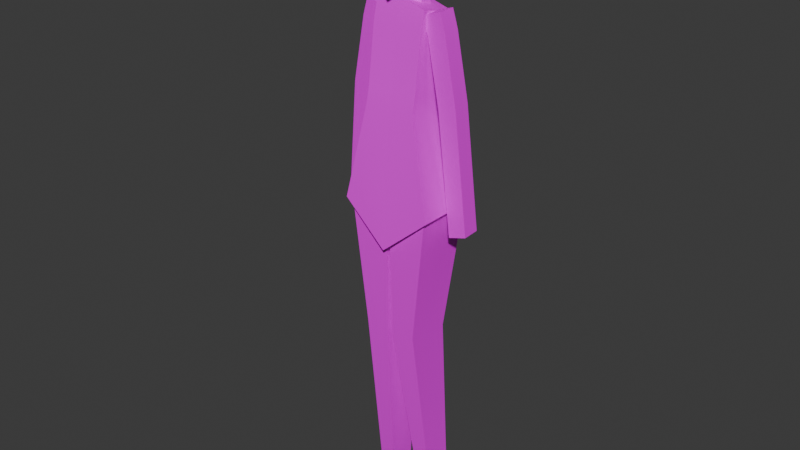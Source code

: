 # Source: woman_01.blend  (saved by Blender 5.1.30; exported with 4.5.12 LTS)
import bpy
from mathutils import Matrix  # noqa: F401  (used for matrix-valued properties, if any)

bpy.ops.wm.read_factory_settings(use_empty=True)
scene = bpy.context.scene
scene.name = 'Scene'

# ---- collections
col_collection = bpy.data.collections.new('Collection'); scene.collection.children.link(col_collection)

# ---- images (referenced by path relative to the original .blend; pixels are not part of the script)
import os
ASSET_DIR = os.environ.get("B2B_ASSET_DIR", "")  # directory of the original .blend (textures are referenced by path, not embedded)
HERE = os.path.dirname(os.path.abspath(__file__))  # packed textures are extracted next to this script under _unpacked/

def load_image(name, relpath, width, height, colorspace="sRGB"):
    """Load a texture the original file referenced (path relative to the .blend, or extracted next to this script)."""
    p = next((c for c in (os.path.join(HERE, relpath), os.path.join(ASSET_DIR, relpath)) if relpath and os.path.exists(c)), "")
    if p:
        img = bpy.data.images.load(p, check_existing=True)
        img.name = name
    else:  # same state as the original file: an image datablock whose file is absent (Cycles renders it pink)
        img = bpy.data.images.new(name, width, height)
        img.source = "FILE"
        img.filepath = "//" + (relpath or name)
    img.colorspace_settings.name = colorspace
    return img
img_woman01_col_base_color = load_image('woman01_col Base Color', '', 1024, 1024, 'sRGB')

# ---- materials (node trees are filled in below, after node groups)
mat_material_001 = bpy.data.materials.new('Material.001')

# ---- material node trees
mat_material_001.use_nodes = True; mat_material_001.node_tree.nodes.clear()
_N = mat_material_001.node_tree.nodes; _L = mat_material_001.node_tree.links
n0 = _N.new('ShaderNodeBsdfPrincipled'); n0.name = 'Principled BSDF'; n0.location = (-200, 100)
n1 = _N.new('ShaderNodeOutputMaterial'); n1.name = 'Material Output'; n1.location = (200, 100)
n2 = _N.new('ShaderNodeTexImage'); n2.name = 'Image Texture'; n2.location = (-490, 71)
n2.image = img_woman01_col_base_color
_L.new(n0.outputs[0], n1.inputs[0])
_L.new(n2.outputs[0], n0.inputs[0])
n1.is_active_output = True

# ---- world
world_world = bpy.data.worlds.new('World'); scene.world = world_world
world_world.use_nodes = True; world_world.node_tree.nodes.clear()
_N = world_world.node_tree.nodes; _L = world_world.node_tree.links
n0 = _N.new('ShaderNodeOutputWorld'); n0.name = 'World Output'; n0.location = (200, 100)
n1 = _N.new('ShaderNodeBackground'); n1.name = 'Background'; n1.location = (-200, 100)
n1.inputs[0].default_value = (0.05088, 0.05088, 0.05088, 1.0)
_L.new(n1.outputs[0], n0.inputs[0])
n0.is_active_output = True
world_world.color = (0.05088, 0.05088, 0.05088)
world_world.sun_shadow_jitter_overblur = 0.0

# ---- meshes
me_woman01_mesh = bpy.data.meshes.new('woman01_mesh')
me_woman01_mesh.from_pydata([(0.06826, 1.624, 0.008281), (0.08491, 1.567, 0.007434), (0.07076, 1.623, 0.06711), (0.08741, 1.567, 0.06627), (0.1247, 1.64, 0.005927), (0.1413, 1.584, 0.005081), (0.1272, 1.64, 0.06476), (0.1438, 1.584, 0.06391), (0.1234, 1.364, 0.0053), (0.1258, 1.364, 0.06413), (0.1823, 1.381, 0.06178), (0.1798, 1.381, 0.002947), (0.1615, 0.9767, -0.005033), (0.164, 0.9765, 0.0538), (0.2205, 0.9932, 0.05144), (0.218, 0.9933, -0.007386), (-0.06826, 1.624, 0.008281), (-0.08491, 1.567, 0.007434), (-0.07076, 1.623, 0.06711), (-0.08741, 1.567, 0.06627), (-0.1247, 1.64, 0.005927), (-0.1413, 1.584, 0.005081), (-0.1272, 1.64, 0.06476), (-0.1438, 1.584, 0.06391), (-0.1234, 1.364, 0.0053), (-0.1258, 1.364, 0.06413), (-0.1823, 1.381, 0.06178), (-0.1798, 1.381, 0.002947), (-0.1615, 0.9767, -0.005033), (-0.164, 0.9765, 0.0538), (-0.2205, 0.9932, 0.05144), (-0.218, 0.9933, -0.007386), (-0.089, 0.6337, 0.1256), (-0.1382, 1.078, 0.134), (-0.089, 0.6138, -0.02408), (-0.1382, 1.053, -0.05378), (-0.009933, 0.6337, 0.1256), (-0.003155, 1.078, 0.134), (-0.009933, 0.6138, -0.02408), (-0.003155, 1.053, -0.05378), (-0.1042, -0.005846, -0.04385), (-0.1042, 0.005846, 0.04385), (-0.05457, -0.005846, -0.04385), (-0.05457, 0.005846, 0.04385), (0.089, 0.6337, 0.1256), (0.1382, 1.078, 0.134), (0.089, 0.6138, -0.02408), (0.1382, 1.053, -0.05378), (0.009933, 0.6337, 0.1256), (0.003155, 1.078, 0.134), (0.009933, 0.6138, -0.02408), (0.003155, 1.053, -0.05378), (0.1042, -0.005846, -0.04385), (0.1042, 0.005846, 0.04385), (0.05457, -0.005846, -0.04385), (0.05457, 0.005846, 0.04385), (0.0, 1.651, -0.03105), (0.0, 1.713, -0.01666), (0.03255, 1.647, -0.01264), (0.03255, 1.71, 0.001754), (0.03255, 1.639, 0.02419), (0.03255, 1.702, 0.03858), (0.0, 1.636, 0.04261), (0.0, 1.698, 0.057), (-0.03256, 1.639, 0.02419), (-0.03256, 1.702, 0.03858), (-0.03256, 1.647, -0.01264), (-0.03256, 1.71, 0.001754), (0.0, 1.618, -0.03918), (0.03256, 1.614, -0.02076), (0.03255, 1.757, 0.0113), (0.0, 1.761, -0.007119), (0.03256, 1.606, 0.01607), (0.03255, 1.749, 0.04812), (0.0, 1.602, 0.03448), (0.0, 1.746, 0.06654), (-0.03256, 1.606, 0.01607), (-0.03256, 1.749, 0.04812), (-0.03256, 1.614, -0.02076), (-0.03256, 1.757, 0.0113), (-0.06723, 1.737, 0.1077), (-0.07339, 1.932, 0.0914), (-0.06723, 1.752, -0.03666), (-0.06723, 1.914, -0.0539), (0.06723, 1.737, 0.1077), (0.07339, 1.932, 0.0914), (0.06723, 1.752, -0.03666), (0.06723, 1.914, -0.0539), (-0.08196, 1.746, 0.04276), (-0.08196, 1.838, 0.1144), (-0.08196, 1.937, 0.02157), (-0.08196, 1.817, -0.06047), (0.0, 1.735, -0.04924), (0.0, 1.926, -0.07041), (0.08196, 1.817, -0.06047), (0.08196, 1.746, 0.04276), (0.08196, 1.937, 0.02157), (0.08196, 1.838, 0.1144), (0.0, 1.696, 0.1341), (0.0, 1.949, 0.1052), (-0.1129, 1.827, 0.03316), (0.0, 1.812, -0.09109), (0.1129, 1.827, 0.03316), (0.0, 1.843, 0.145), (0.0, 1.715, 0.04862), (0.0, 1.961, 0.0198), (-0.08296, 1.398, 0.1149), (-0.08296, 1.618, 0.04954), (-0.08296, 1.368, -0.008537), (-0.08296, 1.607, -0.01445), (0.08296, 1.398, 0.1149), (0.08296, 1.618, 0.04954), (0.08296, 1.368, -0.008537), (0.08296, 1.607, -0.01445), (-0.08296, 1.335, -0.006155), (-0.08296, 1.353, 0.1252), (0.08296, 1.335, -0.006155), (0.08296, 1.353, 0.1252), (-0.1289, 1.032, -0.04346), (-0.1289, 1.031, 0.1234), (0.1289, 1.032, -0.04346), (0.1289, 1.031, 0.1234), (0.0, 1.372, -0.0226), (0.0, 1.632, -0.05263), (0.0, 1.398, 0.1137), (0.0, 1.662, 0.07341), (0.0, 1.328, -0.02022), (0.0, 1.353, 0.1244), (0.0, 0.9179, -0.05915), (0.0, 0.9204, 0.1313), (-0.08296, 1.383, 0.0534), (-0.08296, 1.622, 0.01521), (0.08296, 1.383, 0.0534), (0.08296, 1.622, 0.01521), (-0.08296, 1.344, 0.06291), (0.08296, 1.344, 0.06291), (-0.129, 1.031, 0.03975), (0.129, 1.031, 0.03975), (0.0, 1.647, 0.01041), (-0.1485, 1.048, 0.03948), (-0.1485, 1.048, 0.1459), (0.0, 0.9196, -0.08265), (-0.1485, 1.049, -0.06437), (0.1485, 1.048, 0.03948), (0.1485, 1.049, -0.06437), (0.0, 0.9212, 0.1553), (0.1485, 1.048, 0.1459), (0.0, 1.372, -0.0226), (0.0, 1.662, 0.07341), (0.0, 1.328, -0.02022), (0.0, 0.9196, -0.08265), (0.0, 1.632, -0.05263), (0.0, 1.398, 0.1137), (0.0, 1.353, 0.1244), (0.0, 0.9212, 0.1553), (0.0, 1.647, 0.01041), (0.0, 0.9179, -0.05915), (0.0, 0.9204, 0.1313), (-0.08296, 1.591, 0.05526), (-0.08296, 1.579, -0.008537), (0.08296, 1.579, -0.008537), (0.08296, 1.591, 0.05526), (0.0, 1.584, 0.08982), (0.0, 1.556, -0.04169), (0.08296, 1.57, 0.02658), (-0.08296, 1.57, 0.02658), (0.0, 1.556, -0.04169), (0.0, 1.584, 0.08982), (-0.08296, 1.583, 0.09052), (-0.08296, 1.639, 0.07638), (-0.08296, 1.624, 0.01363), (-0.08296, 1.609, -0.04922), (0.08296, 1.624, 0.01363), (0.08296, 1.639, 0.07638), (0.08296, 1.609, -0.04922), (-0.08296, 1.553, -0.03445), (0.08296, 1.553, -0.03445), (0.08296, 1.583, 0.09052), (-0.08296, 1.568, 0.02813), (0.08296, 1.568, 0.02813)], [], [(0, 1, 3, 2), (2, 3, 7, 6), (6, 7, 5, 4), (4, 5, 1, 0), (2, 6, 4, 0), (7, 3, 9, 10), (11, 10, 14, 15), (5, 7, 10, 11), (3, 1, 8, 9), (1, 5, 11, 8), (14, 13, 12, 15), (9, 8, 12, 13), (8, 11, 15, 12), (10, 9, 13, 14), (16, 18, 19, 17), (18, 22, 23, 19), (22, 20, 21, 23), (20, 16, 17, 21), (18, 16, 20, 22), (23, 26, 25, 19), (27, 31, 30, 26), (21, 27, 26, 23), (19, 25, 24, 17), (17, 24, 27, 21), (30, 31, 28, 29), (25, 29, 28, 24), (24, 28, 31, 27), (26, 30, 29, 25), (32, 33, 35, 34), (34, 35, 39, 38), (38, 39, 37, 36), (36, 37, 33, 32), (36, 32, 41, 43), (39, 35, 33, 37), (40, 42, 43, 41), (34, 38, 42, 40), (32, 34, 40, 41), (38, 36, 43, 42), (44, 46, 47, 45), (46, 50, 51, 47), (50, 48, 49, 51), (48, 44, 45, 49), (48, 55, 53, 44), (51, 49, 45, 47), (52, 53, 55, 54), (46, 52, 54, 50), (44, 53, 52, 46), (50, 54, 55, 48), (56, 57, 59, 58), (58, 59, 61, 60), (60, 61, 63, 62), (62, 63, 65, 64), (67, 65, 77, 79), (64, 65, 67, 66), (66, 67, 57, 56), (60, 62, 74, 72), (70, 71, 79, 77, 75, 73), (68, 69, 72, 74, 76, 78), (58, 60, 72, 69), (65, 63, 75, 77), (59, 57, 71, 70), (63, 61, 73, 75), (61, 59, 70, 73), (66, 56, 68, 78), (64, 66, 78, 76), (62, 64, 76, 74), (57, 67, 79, 71), (56, 58, 69, 68), (80, 89, 100, 88), (89, 81, 90, 100), (100, 90, 83, 91), (88, 100, 91, 82), (82, 91, 101, 92), (91, 83, 93, 101), (101, 93, 87, 94), (92, 101, 94, 86), (86, 94, 102, 95), (94, 87, 96, 102), (102, 96, 85, 97), (95, 102, 97, 84), (84, 97, 103, 98), (97, 85, 99, 103), (103, 99, 81, 89), (98, 103, 89, 80), (82, 92, 104, 88), (92, 86, 95, 104), (104, 95, 84, 98), (88, 104, 98, 80), (87, 93, 105, 96), (93, 83, 90, 105), (105, 90, 81, 99), (96, 105, 99, 85), (165, 131, 109, 159), (163, 123, 174, 176), (164, 133, 111, 161), (167, 148, 169, 168), (132, 110, 117, 135), (155, 170, 169, 148), (135, 117, 146, 143), (152, 106, 115, 153), (122, 112, 116, 126), (130, 108, 114, 134), (134, 114, 142, 139), (153, 115, 140, 154), (126, 116, 144, 141), (149, 126, 141, 150), (117, 127, 145, 146), (147, 122, 126, 149), (110, 124, 127, 117), (172, 138, 125, 173), (177, 173, 125, 162), (166, 151, 123, 163), (174, 123, 138, 172), (115, 134, 139, 140), (106, 130, 134, 115), (116, 135, 143, 144), (151, 171, 170, 155), (112, 132, 135, 116), (160, 113, 133, 164), (158, 107, 131, 165), (136, 119, 140, 139), (156, 118, 142, 150), (137, 120, 144, 143), (129, 121, 146, 145), (120, 128, 141, 144), (157, 129, 145, 154), (118, 136, 139, 142), (121, 137, 143, 146), (157, 156, 128, 120, 137, 121, 129), (136, 118, 156, 157, 119), (119, 157, 154, 140), (128, 156, 150, 141), (123, 151, 155, 138), (175, 171, 151, 166), (108, 147, 149, 114), (114, 149, 150, 142), (127, 153, 154, 145), (124, 152, 153, 127), (138, 155, 148, 125), (162, 125, 148, 167), (124, 162, 167, 152), (108, 175, 166, 147), (106, 168, 178, 130), (112, 176, 179, 132), (147, 166, 163, 122), (110, 177, 162, 124), (152, 167, 168, 106), (132, 179, 177, 110), (122, 163, 176, 112), (130, 178, 175, 108), (107, 158, 168, 169), (109, 131, 170, 171), (111, 133, 172, 173), (131, 107, 169, 170), (133, 113, 174, 172), (159, 109, 171, 175), (113, 160, 176, 174), (161, 111, 173, 177), (158, 165, 178, 168), (160, 164, 179, 176), (164, 161, 177, 179), (165, 159, 175, 178)])
me_woman01_mesh.polygons.foreach_set('use_smooth', [True] * 162)
_k = set([(0, 1), (0, 2), (0, 4), (1, 8), (2, 3), (2, 6), (3, 9), (4, 5), (4, 6), (5, 11), (6, 7), (7, 10), (8, 12), (9, 13), (10, 14), (11, 15), (12, 13), (12, 15), (13, 14), (14, 15), (16, 17), (16, 18), (16, 20), (17, 24), (18, 19), (18, 22), (19, 25), (20, 21), (20, 22), (21, 27), (22, 23), (23, 26), (24, 28), (25, 29), (26, 30), (27, 31), (28, 29), (28, 31), (29, 30), (30, 31), (32, 33), (32, 41), (33, 35), (33, 37), (34, 35), (34, 40), (35, 39), (36, 37), (36, 43), (37, 39), (38, 39), (38, 42), (40, 41), (40, 42), (41, 43), (42, 43), (44, 45), (44, 53), (45, 47), (45, 49), (46, 47), (46, 52), (47, 51), (48, 49), (48, 55), (49, 51), (50, 51), (50, 54), (52, 53), (52, 54), (53, 55), (54, 55), (56, 57), (56, 68), (57, 71), (58, 59), (58, 69), (59, 70), (60, 61), (60, 72), (61, 73), (62, 63), (62, 74), (63, 75), (64, 65), (64, 76), (65, 77), (66, 67), (66, 78), (67, 79), (68, 69), (68, 78), (69, 72), (70, 71), (70, 73), (71, 79), (72, 74), (73, 75), (74, 76), (75, 77), (76, 78), (77, 79), (80, 88), (80, 89), (80, 98), (81, 89), (81, 90), (81, 99), (82, 88), (82, 91), (82, 92), (83, 90), (83, 91), (83, 93), (84, 95), (84, 97), (84, 98), (85, 96), (85, 97), (85, 99), (86, 92), (86, 94), (86, 95), (87, 93), (87, 94), (87, 96), (88, 100), (90, 100), (91, 100), (91, 101), (92, 101), (92, 104), (93, 101), (94, 101), (94, 102), (95, 102), (96, 102), (98, 103), (98, 104), (99, 103), (99, 105), (106, 115), (106, 168), (108, 114), (108, 175), (110, 117), (110, 177), (112, 116), (112, 176), (114, 142), (115, 140), (116, 144), (117, 146), (122, 126), (122, 163), (123, 163), (123, 174), (124, 127), (124, 162), (125, 162), (125, 173), (126, 141), (127, 145), (128, 141), (128, 156), (129, 145), (129, 157), (139, 140), (139, 142), (140, 154), (141, 144), (141, 150), (142, 150), (143, 144), (143, 146), (145, 146), (145, 154), (147, 149), (147, 166), (148, 167), (148, 169), (149, 150), (150, 156), (151, 166), (151, 171), (152, 153), (152, 167), (153, 154), (154, 157), (156, 157), (168, 169), (169, 170), (170, 171), (171, 175), (172, 173), (172, 174), (173, 177), (174, 176)])
me_woman01_mesh.attributes.new('sharp_edge', 'BOOLEAN', 'EDGE').data.foreach_set('value', [ (min(e.vertices), max(e.vertices)) in _k for e in me_woman01_mesh.edges])
_uv = me_woman01_mesh.uv_layers.new(name='woman01_colDiffuseUVLayer')
_uv.uv.foreach_set('vector', [0.375, 0.0, 0.625, 0.0, 0.625, 0.25, 0.375, 0.25, 0.375, 0.25, 0.625, 0.25, 0.625, 0.5, 0.375, 0.5, 0.375, 0.5, 0.625, 0.5, 0.625, 0.75, 0.375, 0.75, 0.375, 0.75, 0.625, 0.75, 0.625, 1.0, 0.375, 1.0, 0.125, 0.5, 0.375, 0.5, 0.375, 0.75, 0.125, 0.75, 0.625, 0.5, 0.625, 0.25, 0.625, 0.25, 0.625, 0.5, 0.625, 0.75, 0.625, 0.5, 0.625, 0.5, 0.625, 0.75, 0.625, 0.75, 0.625, 0.5, 0.625, 0.5, 0.625, 0.75, 0.625, 0.25, 0.625, 0.0, 0.625, 0.0, 0.625, 0.25, 0.625, 1.0, 0.625, 0.75, 0.625, 0.75, 0.625, 1.0, 0.625, 0.5, 0.875, 0.5, 0.875, 0.75, 0.625, 0.75, 0.625, 0.25, 0.625, 0.0, 0.625, 0.0, 0.625, 0.25, 0.625, 1.0, 0.625, 0.75, 0.625, 0.75, 0.625, 1.0, 0.625, 0.5, 0.625, 0.25, 0.625, 0.25, 0.625, 0.5, 0.375, 0.0, 0.375, 0.25, 0.625, 0.25, 0.625, 0.0, 0.375, 0.25, 0.375, 0.5, 0.625, 0.5, 0.625, 0.25, 0.375, 0.5, 0.375, 0.75, 0.625, 0.75, 0.625, 0.5, 0.375, 0.75, 0.375, 1.0, 0.625, 1.0, 0.625, 0.75, 0.125, 0.5, 0.125, 0.75, 0.375, 0.75, 0.375, 0.5, 0.625, 0.5, 0.625, 0.5, 0.625, 0.25, 0.625, 0.25, 0.625, 0.75, 0.625, 0.75, 0.625, 0.5, 0.625, 0.5, 0.625, 0.75, 0.625, 0.75, 0.625, 0.5, 0.625, 0.5, 0.625, 0.25, 0.625, 0.25, 0.625, 0.0, 0.625, 0.0, 0.625, 1.0, 0.625, 1.0, 0.625, 0.75, 0.625, 0.75, 0.625, 0.5, 0.625, 0.75, 0.875, 0.75, 0.875, 0.5, 0.625, 0.25, 0.625, 0.25, 0.625, 0.0, 0.625, 0.0, 0.625, 1.0, 0.625, 1.0, 0.625, 0.75, 0.625, 0.75, 0.625, 0.5, 0.625, 0.5, 0.625, 0.25, 0.625, 0.25, 0.375, 0.0, 0.625, 0.0, 0.625, 0.25, 0.375, 0.25, 0.375, 0.25, 0.625, 0.25, 0.625, 0.5, 0.375, 0.5, 0.375, 0.5, 0.625, 0.5, 0.625, 0.75, 0.375, 0.75, 0.375, 0.75, 0.625, 0.75, 0.625, 1.0, 0.375, 1.0, 0.375, 0.75, 0.375, 1.0, 0.375, 1.0, 0.375, 0.75, 0.625, 0.5, 0.875, 0.5, 0.875, 0.75, 0.625, 0.75, 0.125, 0.5, 0.375, 0.5, 0.375, 0.75, 0.125, 0.75, 0.375, 0.25, 0.375, 0.5, 0.375, 0.5, 0.375, 0.25, 0.375, 0.0, 0.375, 0.25, 0.375, 0.25, 0.375, 0.0, 0.375, 0.5, 0.375, 0.75, 0.375, 0.75, 0.375, 0.5, 0.375, 0.0, 0.375, 0.25, 0.625, 0.25, 0.625, 0.0, 0.375, 0.25, 0.375, 0.5, 0.625, 0.5, 0.625, 0.25, 0.375, 0.5, 0.375, 0.75, 0.625, 0.75, 0.625, 0.5, 0.375, 0.75, 0.375, 1.0, 0.625, 1.0, 0.625, 0.75, 0.375, 0.75, 0.375, 0.75, 0.375, 1.0, 0.375, 1.0, 0.625, 0.5, 0.625, 0.75, 0.875, 0.75, 0.875, 0.5, 0.125, 0.5, 0.125, 0.75, 0.375, 0.75, 0.375, 0.5, 0.375, 0.25, 0.375, 0.25, 0.375, 0.5, 0.375, 0.5, 0.375, 0.0, 0.375, 0.0, 0.375, 0.25, 0.375, 0.25, 0.375, 0.5, 0.375, 0.5, 0.375, 0.75, 0.375, 0.75, 1.0, 0.5, 1.0, 1.0, 0.8333, 1.0, 0.8333, 0.5, 0.8333, 0.5, 0.8333, 1.0, 0.6667, 1.0, 0.6667, 0.5, 0.6667, 0.5, 0.6667, 1.0, 0.5, 1.0, 0.5, 0.5, 0.5, 0.5, 0.5, 1.0, 0.3333, 1.0, 0.3333, 0.5, 0.1667, 1.0, 0.3333, 1.0, 0.3333, 1.0, 0.1667, 1.0, 0.3333, 0.5, 0.3333, 1.0, 0.1667, 1.0, 0.1667, 0.5, 0.1667, 0.5, 0.1667, 1.0, 0.0, 1.0, 0.0, 0.5, 0.6667, 0.5, 0.5, 0.5, 0.5, 0.5, 0.6667, 0.5, 0.4578, 0.37, 0.25, 0.49, 0.04215, 0.37, 0.04215, 0.13, 0.25, 0.01, 0.4578, 0.13, 0.75, 0.49, 0.9578, 0.37, 0.9578, 0.13, 0.75, 0.01, 0.5422, 0.13, 0.5422, 0.37, 0.8333, 0.5, 0.6667, 0.5, 0.6667, 0.5, 0.8333, 0.5, 0.3333, 1.0, 0.5, 1.0, 0.5, 1.0, 0.3333, 1.0, 0.8333, 1.0, 1.0, 1.0, 1.0, 1.0, 0.8333, 1.0, 0.5, 1.0, 0.6667, 1.0, 0.6667, 1.0, 0.5, 1.0, 0.6667, 1.0, 0.8333, 1.0, 0.8333, 1.0, 0.6667, 1.0, 0.1667, 0.5, 0.0, 0.5, 0.0, 0.5, 0.1667, 0.5, 0.3333, 0.5, 0.1667, 0.5, 0.1667, 0.5, 0.3333, 0.5, 0.5, 0.5, 0.3333, 0.5, 0.3333, 0.5, 0.5, 0.5, 0.0, 1.0, 0.1667, 1.0, 0.1667, 1.0, 0.0, 1.0, 1.0, 0.5, 0.8333, 0.5, 0.8333, 0.5, 1.0, 0.5, 0.375, 0.0, 0.5, 0.0, 0.5, 0.125, 0.375, 0.125, 0.5, 0.0, 0.625, 0.0, 0.625, 0.125, 0.5, 0.125, 0.5, 0.125, 0.625, 0.125, 0.625, 0.25, 0.5, 0.25, 0.375, 0.125, 0.5, 0.125, 0.5, 0.25, 0.375, 0.25, 0.375, 0.25, 0.5, 0.25, 0.5, 0.375, 0.375, 0.375, 0.5, 0.25, 0.625, 0.25, 0.625, 0.375, 0.5, 0.375, 0.5, 0.375, 0.625, 0.375, 0.625, 0.5, 0.5, 0.5, 0.375, 0.375, 0.5, 0.375, 0.5, 0.5, 0.375, 0.5, 0.375, 0.5, 0.5, 0.5, 0.5, 0.625, 0.375, 0.625, 0.5, 0.5, 0.625, 0.5, 0.625, 0.625, 0.5, 0.625, 0.5, 0.625, 0.625, 0.625, 0.625, 0.75, 0.5, 0.75, 0.375, 0.625, 0.5, 0.625, 0.5, 0.75, 0.375, 0.75, 0.375, 0.75, 0.5, 0.75, 0.5, 0.875, 0.375, 0.875, 0.5, 0.75, 0.625, 0.75, 0.625, 0.875, 0.5, 0.875, 0.5, 0.875, 0.625, 0.875, 0.625, 1.0, 0.5, 1.0, 0.375, 0.875, 0.5, 0.875, 0.5, 1.0, 0.375, 1.0, 0.125, 0.5, 0.25, 0.5, 0.25, 0.625, 0.125, 0.625, 0.25, 0.5, 0.375, 0.5, 0.375, 0.625, 0.25, 0.625, 0.25, 0.625, 0.375, 0.625, 0.375, 0.75, 0.25, 0.75, 0.125, 0.625, 0.25, 0.625, 0.25, 0.75, 0.125, 0.75, 0.625, 0.5, 0.75, 0.5, 0.75, 0.625, 0.625, 0.625, 0.75, 0.5, 0.875, 0.5, 0.875, 0.625, 0.75, 0.625, 0.75, 0.625, 0.875, 0.625, 0.875, 0.75, 0.75, 0.75, 0.625, 0.625, 0.75, 0.625, 0.75, 0.75, 0.625, 0.75, 0.5237, 0.1265, 0.6013, 0.1235, 0.6013, 0.2211, 0.5237, 0.2211, 0.5, 0.375, 0.625, 0.375, 0.625, 0.5, 0.5, 0.5, 0.5237, 0.6235, 0.6013, 0.6265, 0.6013, 0.7211, 0.5237, 0.7211, 0.5, 0.875, 0.625, 0.875, 0.625, 1.0, 0.5, 1.0, 0.375, 0.625, 0.375, 0.75, 0.375, 0.75, 0.375, 0.625, 0.75, 0.625, 0.875, 0.625, 0.875, 0.75, 0.75, 0.75, 0.375, 0.625, 0.375, 0.75, 0.375, 0.75, 0.375, 0.625, 0.375, 0.875, 0.375, 1.0, 0.375, 1.0, 0.375, 0.875, 0.375, 0.375, 0.375, 0.5, 0.375, 0.5, 0.375, 0.375, 0.375, 0.125, 0.375, 0.25, 0.375, 0.25, 0.375, 0.125, 0.375, 0.125, 0.375, 0.25, 0.375, 0.25, 0.375, 0.125, 0.375, 0.875, 0.375, 1.0, 0.375, 1.0, 0.375, 0.875, 0.375, 0.375, 0.375, 0.5, 0.375, 0.5, 0.375, 0.375, 0.375, 0.375, 0.375, 0.375, 0.375, 0.375, 0.375, 0.375, 0.375, 0.75, 0.375, 0.875, 0.375, 0.875, 0.375, 0.75, 0.375, 0.375, 0.375, 0.375, 0.375, 0.375, 0.375, 0.375, 0.375, 0.75, 0.375, 0.875, 0.375, 0.875, 0.375, 0.75, 0.625, 0.625, 0.75, 0.625, 0.75, 0.75, 0.625, 0.75, 0.5, 0.75, 0.625, 0.75, 0.625, 0.875, 0.5, 0.875, 0.5, 0.375, 0.625, 0.375, 0.625, 0.375, 0.5, 0.375, 0.625, 0.5, 0.75, 0.5, 0.75, 0.625, 0.625, 0.625, 0.375, 0.0, 0.375, 0.125, 0.375, 0.125, 0.375, 0.0, 0.375, 0.0, 0.375, 0.125, 0.375, 0.125, 0.375, 0.0, 0.375, 0.5, 0.375, 0.625, 0.375, 0.625, 0.375, 0.5, 0.75, 0.5, 0.875, 0.5, 0.875, 0.625, 0.75, 0.625, 0.375, 0.5, 0.375, 0.625, 0.375, 0.625, 0.375, 0.5, 0.5237, 0.5289, 0.6013, 0.5289, 0.6013, 0.6265, 0.5237, 0.6235, 0.5237, 0.0289, 0.6013, 0.0289, 0.6013, 0.1235, 0.5237, 0.1265, 0.1414, 0.6236, 0.1414, 0.7225, 0.125, 0.75, 0.125, 0.625, 0.2491, 0.5216, 0.1414, 0.5262, 0.125, 0.5, 0.25, 0.5, 0.3586, 0.6235, 0.3586, 0.5262, 0.375, 0.5, 0.375, 0.625, 0.2504, 0.7225, 0.3586, 0.7225, 0.375, 0.75, 0.25, 0.75, 0.3586, 0.5262, 0.2491, 0.5216, 0.25, 0.5, 0.375, 0.5, 0.2504, 0.7225, 0.2504, 0.7225, 0.25, 0.75, 0.25, 0.75, 0.1414, 0.5262, 0.1414, 0.6236, 0.125, 0.625, 0.125, 0.5, 0.3586, 0.7225, 0.3586, 0.6235, 0.375, 0.625, 0.375, 0.75, 0.2504, 0.7225, 0.2491, 0.5216, 0.2491, 0.5216, 0.3586, 0.5262, 0.3586, 0.6235, 0.3586, 0.7225, 0.2504, 0.7225, 0.1414, 0.6236, 0.1414, 0.5262, 0.2491, 0.5216, 0.2504, 0.7225, 0.1414, 0.7225, 0.1414, 0.7225, 0.2504, 0.7225, 0.25, 0.75, 0.125, 0.75, 0.2491, 0.5216, 0.2491, 0.5216, 0.25, 0.5, 0.25, 0.5, 0.75, 0.5, 0.75, 0.5, 0.75, 0.625, 0.75, 0.625, 0.5, 0.25, 0.625, 0.25, 0.625, 0.375, 0.5, 0.375, 0.375, 0.25, 0.375, 0.375, 0.375, 0.375, 0.375, 0.25, 0.375, 0.25, 0.375, 0.375, 0.375, 0.375, 0.375, 0.25, 0.375, 0.875, 0.375, 0.875, 0.375, 0.875, 0.375, 0.875, 0.375, 0.875, 0.375, 0.875, 0.375, 0.875, 0.375, 0.875, 0.75, 0.625, 0.75, 0.625, 0.75, 0.75, 0.75, 0.75, 0.5, 0.875, 0.625, 0.875, 0.625, 0.875, 0.5, 0.875, 0.375, 0.875, 0.5, 0.875, 0.5, 0.875, 0.375, 0.875, 0.375, 0.25, 0.5, 0.25, 0.5, 0.375, 0.375, 0.375, 0.375, 0.0, 0.5, 0.0, 0.5, 0.125, 0.375, 0.125, 0.375, 0.5, 0.5, 0.5, 0.5, 0.625, 0.375, 0.625, 0.375, 0.375, 0.5, 0.375, 0.5, 0.375, 0.375, 0.375, 0.375, 0.75, 0.5, 0.75, 0.5, 0.875, 0.375, 0.875, 0.375, 0.875, 0.5, 0.875, 0.5, 1.0, 0.375, 1.0, 0.375, 0.625, 0.5, 0.625, 0.5, 0.75, 0.375, 0.75, 0.375, 0.375, 0.5, 0.375, 0.5, 0.5, 0.375, 0.5, 0.375, 0.125, 0.5, 0.125, 0.5, 0.25, 0.375, 0.25, 0.6013, 0.0289, 0.5237, 0.0289, 0.5, 0.0, 0.625, 0.0, 0.6013, 0.2211, 0.6013, 0.1235, 0.625, 0.125, 0.625, 0.25, 0.6013, 0.7211, 0.6013, 0.6265, 0.625, 0.625, 0.625, 0.75, 0.6013, 0.1235, 0.6013, 0.0289, 0.625, 0.0, 0.625, 0.125, 0.6013, 0.6265, 0.6013, 0.5289, 0.625, 0.5, 0.625, 0.625, 0.5237, 0.2211, 0.6013, 0.2211, 0.625, 0.25, 0.5, 0.25, 0.6013, 0.5289, 0.5237, 0.5289, 0.5, 0.5, 0.625, 0.5, 0.5237, 0.7211, 0.6013, 0.7211, 0.625, 0.75, 0.5, 0.75, 0.5237, 0.0289, 0.5237, 0.1265, 0.5, 0.125, 0.5, 0.0, 0.5237, 0.5289, 0.5237, 0.6235, 0.5, 0.625, 0.5, 0.5, 0.5237, 0.6235, 0.5237, 0.7211, 0.5, 0.75, 0.5, 0.625, 0.5237, 0.1265, 0.5237, 0.2211, 0.5, 0.25, 0.5, 0.125])
me_woman01_mesh.materials.append(mat_material_001)
me_woman01_mesh.update()
me_woman01_mesh.normals_split_custom_set([tuple(v) for v in zip(*[iter([-0.9583, -0.283, 0.03996, -0.9711, -0.2351, 0.04063, -0.9711, -0.2351, 0.04063, -0.9583, -0.283, 0.03996, 0.04239, -0.002473, 0.9991, 0.04239, -0.002475, 0.9991, 0.04239, -0.002475, 0.9991, 0.04239, -0.002473, 0.9991, 0.9583, 0.283, -0.03997, 0.9711, 0.235, -0.04064, 0.9711, 0.235, -0.04064, 0.9583, 0.283, -0.03997, -0.0424, 0.002479, -0.9991, -0.0424, 0.002478, -0.9991, -0.0424, 0.002478, -0.9991, -0.0424, 0.002479, -0.9991, -0.2827, 0.9591, 0.01438, -0.2827, 0.9591, 0.01438, -0.2827, 0.9591, 0.01438, -0.2827, 0.9591, 0.01438, 0.04239, -0.002475, 0.9991, 0.04239, -0.002475, 0.9991, 0.04551, -0.01304, 0.9989, 0.04499, -0.01127, 0.9989, 0.9889, 0.1426, -0.04162, 0.9888, 0.1432, -0.04161, 0.9942, 0.09902, -0.04195, 0.9942, 0.09902, -0.04195, 0.9711, 0.235, -0.04064, 0.9711, 0.235, -0.04064, 0.9888, 0.1432, -0.04161, 0.9889, 0.1426, -0.04162, -0.9711, -0.2351, 0.04063, -0.9711, -0.2351, 0.04063, -0.9889, -0.1426, 0.04161, -0.9888, -0.1432, 0.04161, -0.0424, 0.002478, -0.9991, -0.0424, 0.002478, -0.9991, -0.04498, 0.01127, -0.9989, -0.0455, 0.01304, -0.9989, 0.2827, -0.9591, -0.01437, 0.2827, -0.9591, -0.01437, 0.2827, -0.9591, -0.01437, 0.2827, -0.9591, -0.01437, -0.9888, -0.1432, 0.04161, -0.9889, -0.1426, 0.04161, -0.9942, -0.09902, 0.04194, -0.9942, -0.09902, 0.04194, -0.0455, 0.01304, -0.9989, -0.04498, 0.01127, -0.9989, -0.0481, 0.02188, -0.9986, -0.0481, 0.02188, -0.9986, 0.04499, -0.01127, 0.9989, 0.04551, -0.01304, 0.9989, 0.04811, -0.02188, 0.9986, 0.04811, -0.02188, 0.9986, 0.9583, -0.283, 0.03996, 0.9583, -0.283, 0.03996, 0.9711, -0.2351, 0.04063, 0.9711, -0.2351, 0.04063, -0.04239, -0.002473, 0.9991, -0.04239, -0.002473, 0.9991, -0.04239, -0.002475, 0.9991, -0.04239, -0.002475, 0.9991, -0.9583, 0.283, -0.03997, -0.9583, 0.283, -0.03997, -0.9711, 0.235, -0.04064, -0.9711, 0.235, -0.04064, 0.0424, 0.002479, -0.9991, 0.0424, 0.002479, -0.9991, 0.0424, 0.002478, -0.9991, 0.0424, 0.002478, -0.9991, 0.2827, 0.9591, 0.01438, 0.2827, 0.9591, 0.01438, 0.2827, 0.9591, 0.01438, 0.2827, 0.9591, 0.01438, -0.04239, -0.002475, 0.9991, -0.04499, -0.01127, 0.9989, -0.04551, -0.01304, 0.9989, -0.04239, -0.002475, 0.9991, -0.9889, 0.1426, -0.04162, -0.9942, 0.09902, -0.04195, -0.9942, 0.09902, -0.04195, -0.9888, 0.1432, -0.04162, -0.9711, 0.235, -0.04064, -0.9889, 0.1426, -0.04162, -0.9888, 0.1432, -0.04162, -0.9711, 0.235, -0.04064, 0.9711, -0.2351, 0.04063, 0.9888, -0.1432, 0.04161, 0.9889, -0.1426, 0.04161, 0.9711, -0.2351, 0.04063, 0.0424, 0.002478, -0.9991, 0.0455, 0.01304, -0.9989, 0.04498, 0.01127, -0.9989, 0.0424, 0.002478, -0.9991, -0.2827, -0.9591, -0.01437, -0.2827, -0.9591, -0.01437, -0.2827, -0.9591, -0.01437, -0.2827, -0.9591, -0.01437, 0.9888, -0.1432, 0.04161, 0.9942, -0.09902, 0.04194, 0.9942, -0.09902, 0.04194, 0.9889, -0.1426, 0.04161, 0.0455, 0.01304, -0.9989, 0.0481, 0.02188, -0.9986, 0.0481, 0.02188, -0.9986, 0.04498, 0.01127, -0.9989, -0.04499, -0.01127, 0.9989, -0.04811, -0.02188, 0.9986, -0.04811, -0.02188, 0.9986, -0.04551, -0.01304, 0.9989, -0.9986, -0.05224, 0.006966, -0.9938, -0.1105, 0.01473, -0.9938, -0.1105, 0.01473, -0.9993, -0.03825, 0.0051, 0.0, -0.01916, -0.9998, 0.0, -0.06751, -0.9977, 0.0, -0.06751, -0.9977, 0.0, -0.01924, -0.9998, 0.9989, -0.04576, 0.006101, 0.9999, -0.0153, 0.002041, 0.9999, -0.0153, 0.002041, 0.9992, -0.03988, 0.005317, 0.0, -0.07257, 0.9974, 0.0, -0.01886, 0.9998, 0.0, -0.01886, 0.9998, 0.0, -0.07264, 0.9974, 0.0, -0.07257, 0.9974, 0.0, -0.07264, 0.9974, 0.0, -0.1291, 0.9916, 0.0, -0.1291, 0.9916, 0.0, 0.9912, -0.1322, 0.0, 0.9912, -0.1322, 0.0, 0.9912, -0.1322, 0.0, 0.9912, -0.1322, 0.0, -0.9912, 0.1322, 0.0, -0.9912, 0.1322, 0.0, -0.9912, 0.1322, 0.0, -0.9912, 0.1322, 0.0, -0.01916, -0.9998, 0.0, -0.01924, -0.9998, 0.0, 0.03188, -0.9995, 0.0, 0.03188, -0.9995, -0.9986, -0.05224, 0.006966, -0.9993, -0.03825, 0.0051, -0.9997, 0.0246, -0.00328, -0.9997, 0.0246, -0.00328, 0.9989, -0.04576, 0.006101, 0.9992, -0.03988, 0.005317, 0.9973, -0.07216, 0.009621, 0.9973, -0.07216, 0.009621, 0.9986, -0.05224, 0.006966, 0.9993, -0.03825, 0.0051, 0.9938, -0.1105, 0.01473, 0.9938, -0.1105, 0.01473, 0.0, -0.01916, -0.9998, 0.0, -0.01924, -0.9998, 0.0, -0.06751, -0.9977, 0.0, -0.06751, -0.9977, -0.9989, -0.04576, 0.006101, -0.9992, -0.03988, 0.005317, -0.9999, -0.0153, 0.002041, -0.9999, -0.0153, 0.002041, 0.0, -0.07257, 0.9974, 0.0, -0.07264, 0.9974, 0.0, -0.01886, 0.9998, 0.0, -0.01886, 0.9998, 0.0, -0.07257, 0.9974, 0.0, -0.1291, 0.9916, 0.0, -0.1291, 0.9916, 0.0, -0.07264, 0.9974, 0.0, 0.9912, -0.1322, 0.0, 0.9912, -0.1322, 0.0, 0.9912, -0.1322, 0.0, 0.9912, -0.1322, 0.0, -0.9912, 0.1322, 0.0, -0.9912, 0.1322, 0.0, -0.9912, 0.1322, 0.0, -0.9912, 0.1322, 0.0, -0.01916, -0.9998, 0.0, 0.03188, -0.9995, 0.0, 0.03188, -0.9995, 0.0, -0.01924, -0.9998, 0.9986, -0.05224, 0.006966, 0.9997, 0.0246, -0.00328, 0.9997, 0.0246, -0.00328, 0.9993, -0.03825, 0.0051, -0.9989, -0.04576, 0.006101, -0.9973, -0.07216, 0.009621, -0.9973, -0.07216, 0.009621, -0.9992, -0.03988, 0.005317, 0.4998, 0.2, -0.8427, 0.5, 0.1826, -0.8466, 0.5, 0.1825, -0.8466, 0.4998, 0.1999, -0.8427, 1.0, 1.468e-05, 2.999e-06, 1.0, -7.585e-09, 0.0, 1.0, -8.34e-09, 0.0, 1.0, 1.411e-05, 2.883e-06, 0.4998, -0.2, 0.8427, 0.5, -0.1826, 0.8466, 0.5, -0.1825, 0.8466, 0.4998, -0.1999, 0.8427, -0.4998, -0.1999, 0.8427, -0.5, -0.1825, 0.8466, -0.5, -0.1826, 0.8466, -0.4998, -0.2, 0.8427, -1.0, -1.365e-08, 0.0, -1.0, -1.433e-08, 0.0, -1.0, -6.413e-08, 0.0, -1.0, -6.413e-08, 0.0, -1.0, 1.844e-08, 0.0, -1.0, -1.433e-08, 0.0, -1.0, -1.365e-08, 0.0, -1.0, 1.772e-08, 0.0, -0.4998, 0.1999, -0.8427, -0.5, 0.1825, -0.8466, -0.5, 0.1826, -0.8466, -0.4998, 0.2, -0.8427, 0.4998, -0.2, 0.8427, 0.4998, -0.1999, 0.8427, 0.4997, -0.2059, 0.8413, 0.4997, -0.2059, 0.8413, 0.0, 0.9797, 0.2004, 0.0, 0.9797, 0.2004, 0.0, 0.9797, 0.2004, 0.0, 0.9797, 0.2004, 0.0, 0.9797, 0.2004, 0.0, 0.9797, 0.2004, 0.0, -0.9797, -0.2004, 0.0, -0.9797, -0.2004, 0.0, -0.9797, -0.2004, 0.0, -0.9797, -0.2004, 0.0, -0.9797, -0.2004, 0.0, -0.9797, -0.2004, 1.0, 1.468e-05, 2.999e-06, 1.0, 1.411e-05, 2.883e-06, 1.0, 2.875e-05, 5.882e-06, 1.0, 2.875e-05, 5.882e-06, -0.5, -0.1826, 0.8466, -0.5, -0.1825, 0.8466, -0.5, -0.1711, 0.849, -0.5, -0.1711, 0.849, 0.5, 0.1825, -0.8466, 0.5, 0.1826, -0.8466, 0.5, 0.1711, -0.8489, 0.5, 0.1711, -0.8489, 0.5, -0.1825, 0.8466, 0.5, -0.1826, 0.8466, 0.5, -0.1711, 0.8489, 0.5, -0.1711, 0.8489, 1.0, -8.34e-09, 0.0, 1.0, -7.585e-09, 0.0, 1.0, -6.413e-08, 0.0, 1.0, -6.413e-08, 0.0, -0.4998, 0.1999, -0.8427, -0.4998, 0.2, -0.8427, -0.4997, 0.2059, -0.8413, -0.4997, 0.2059, -0.8413, -1.0, 1.844e-08, 0.0, -1.0, 1.772e-08, 0.0, -1.0, 0.0, 0.0, -1.0, 0.0, 0.0, -0.4998, -0.1999, 0.8427, -0.4998, -0.2, 0.8427, -0.4997, -0.2059, 0.8413, -0.4997, -0.2059, 0.8413, -0.5, 0.1826, -0.8466, -0.5, 0.1825, -0.8466, -0.5, 0.1711, -0.849, -0.5, 0.1711, -0.849, 0.4998, 0.2, -0.8427, 0.4998, 0.1999, -0.8427, 0.4997, 0.206, -0.8413, 0.4997, 0.206, -0.8413, -0.9286, -0.2275, 0.2932, -0.9623, 0.003907, 0.272, -0.962, -0.003012, 0.2729, -0.9286, -0.2275, 0.2932, -0.9623, 0.003907, 0.272, -0.9451, 0.2241, 0.2379, -0.9451, 0.2241, 0.2379, -0.962, -0.003012, 0.2729, -0.9357, 0.1986, -0.2917, -0.9357, 0.1986, -0.2917, -0.9357, 0.1986, -0.2917, -0.9357, 0.1986, -0.2917, -0.9121, -0.3387, -0.231, -0.9121, -0.3387, -0.231, -0.9121, -0.3387, -0.231, -0.9121, -0.3387, -0.231, -0.3061, -0.4267, -0.851, -0.3061, -0.4267, -0.851, -0.3061, -0.4267, -0.851, -0.3061, -0.4267, -0.851, -0.3047, 0.1423, -0.9418, -0.3047, 0.1423, -0.9418, -0.3047, 0.1423, -0.9418, -0.3047, 0.1423, -0.9418, 0.3047, 0.1423, -0.9418, 0.3047, 0.1423, -0.9418, 0.3047, 0.1423, -0.9418, 0.3047, 0.1423, -0.9418, 0.3061, -0.4267, -0.851, 0.3061, -0.4267, -0.851, 0.3061, -0.4267, -0.851, 0.3061, -0.4267, -0.851, 0.9121, -0.3387, -0.231, 0.9121, -0.3387, -0.231, 0.9121, -0.3387, -0.231, 0.9121, -0.3387, -0.231, 0.9357, 0.1986, -0.2917, 0.9357, 0.1986, -0.2917, 0.9357, 0.1986, -0.2917, 0.9357, 0.1986, -0.2917, 0.962, -0.003012, 0.2729, 0.9451, 0.2241, 0.2379, 0.9451, 0.2241, 0.2379, 0.9623, 0.003907, 0.272, 0.9286, -0.2275, 0.2932, 0.962, -0.003012, 0.2729, 0.9623, 0.003907, 0.272, 0.9286, -0.2275, 0.2932, 0.3743, -0.08787, 0.9231, 0.3439, 0.108, 0.9328, 0.3442, 0.1067, 0.9328, 0.3743, -0.08787, 0.9231, 0.3439, 0.108, 0.9328, 0.3006, 0.2975, 0.9062, 0.3006, 0.2975, 0.9062, 0.3442, 0.1067, 0.9328, -0.3442, 0.1067, 0.9328, -0.3006, 0.2975, 0.9062, -0.3006, 0.2975, 0.9062, -0.3439, 0.108, 0.9328, -0.3743, -0.08787, 0.9231, -0.3442, 0.1067, 0.9328, -0.3439, 0.108, 0.9328, -0.3743, -0.08787, 0.9231, -0.3049, -0.9386, -0.1614, -0.3049, -0.9386, -0.1614, -0.3601, -0.9216, -0.1451, -0.3512, -0.9246, -0.1478, 0.3049, -0.9386, -0.1614, 0.3049, -0.9386, -0.1614, 0.3512, -0.9246, -0.1478, 0.3601, -0.9216, -0.1451, 0.3601, -0.9216, -0.1451, 0.3512, -0.9246, -0.1478, 0.4054, -0.9047, -0.131, 0.4054, -0.9047, -0.131, -0.3512, -0.9246, -0.1478, -0.3601, -0.9216, -0.1451, -0.4054, -0.9047, -0.131, -0.4054, -0.9047, -0.131, 0.2583, 0.9056, -0.3365, 6.23e-07, 0.9374, -0.3483, 8.737e-07, 0.9934, -0.1143, 0.2682, 0.9572, -0.1086, 6.23e-07, 0.9374, -0.3483, -0.2583, 0.9056, -0.3365, -0.2682, 0.9572, -0.1086, 8.737e-07, 0.9934, -0.1143, 8.737e-07, 0.9934, -0.1143, -0.2682, 0.9572, -0.1086, -0.2637, 0.9573, 0.1186, -0.2637, 0.9573, 0.1186, 0.2682, 0.9572, -0.1086, 8.737e-07, 0.9934, -0.1143, 0.2637, 0.9573, 0.1186, 0.2637, 0.9573, 0.1186, -1.0, -1.97e-07, 0.0, -1.0, -1.114e-08, 0.0, -1.0, 2.191e-08, 0.0, -1.0, 2.824e-08, 0.0, 0.07633, -0.1571, -0.9846, 0.0331, -0.1918, -0.9809, 0.0331, -0.1918, -0.9809, 0.07895, -0.155, -0.9848, 1.0, -1.038e-08, 0.0, 1.0, -2.9e-07, 0.0, 1.0, 5.371e-09, 0.0, 1.0, 7.561e-09, 0.0, 2.014e-05, 0.1763, 0.9843, -0.01054, 0.2229, 0.9748, -0.01054, 0.2229, 0.9748, 0.0001721, 0.1756, 0.9845, 1.0, 3.786e-08, 0.0, 1.0, 8.324e-08, 0.0, 0.9942, 0.1075, -0.005568, 0.994, 0.1093, -0.00555, -0.1367, 0.9841, -0.1135, -0.2691, 0.9369, -0.2231, -0.2689, 0.9369, -0.2232, -0.08972, 0.9932, -0.07443, 0.994, 0.1093, -0.00555, 0.9942, 0.1075, -0.005568, 0.977, 0.213, -0.01103, 0.9761, 0.2172, -0.01098, 0.0114, 0.1797, 0.9836, 0.0114, 0.1798, 0.9836, 0.006166, 0.1455, 0.9893, 0.006521, 0.1506, 0.9886, 0.1441, -0.09177, -0.9853, 0.1458, -0.08953, -0.9852, 0.1019, 0.05833, -0.9931, 0.09892, 0.06353, -0.9931, -1.0, -6.019e-10, 0.0, -1.0, -8.973e-09, 0.0, -0.9923, 0.1236, -0.006111, -0.994, 0.1093, -0.00555, -0.994, 0.1093, -0.00555, -0.9923, 0.1236, -0.006111, -0.9752, 0.221, -0.01093, -0.9761, 0.2172, -0.01098, 0.006521, 0.1506, 0.9886, 0.006166, 0.1455, 0.9893, 0.0009512, 0.06969, 0.9976, 0.0009512, 0.06969, 0.9976, 0.09892, 0.06353, -0.9931, 0.1019, 0.05833, -0.9931, 0.03544, 0.1742, -0.9841, 0.03544, 0.1742, -0.9841, 0.0, 1.0, -1.494e-05, -8.742e-08, 1.0, -1.494e-05, 0.0, 0.0, -4.1e-05, 0.0, 1.0, -4.1e-05, -0.006166, 0.1455, 0.9893, -0.006521, 0.1506, 0.9886, -0.0009512, 0.06969, 0.9976, -0.0009512, 0.06969, 0.9976, 0.0, 1.0, 1.438e-05, -8.742e-08, 1.0, 1.438e-05, -8.742e-08, 1.0, -1.494e-05, 0.0, 1.0, -1.494e-05, -0.0114, 0.1798, 0.9836, -0.0114, 0.1797, 0.9836, -0.006521, 0.1506, 0.9886, -0.006166, 0.1455, 0.9893, 0.2691, 0.9369, -0.2231, 0.1367, 0.9841, -0.1135, 0.08983, 0.9932, -0.07444, 0.2689, 0.9369, -0.2232, -0.0001721, 0.1756, 0.9845, 0.01054, 0.2229, 0.9748, 0.01054, 0.2229, 0.9748, -2.016e-05, 0.1763, 0.9843, 0.0, 1.0, -1.971e-05, -0.09194, 0.9928, -0.07618, 0.09183, 0.9929, -0.07617, -8.742e-08, 1.0, -1.971e-05, 0.2692, 0.9369, -0.223, 0.09183, 0.9929, -0.07617, 0.1367, 0.9841, -0.1135, 0.2691, 0.9369, -0.2231, -0.9942, 0.1075, -0.005568, -0.994, 0.1093, -0.00555, -0.9761, 0.2172, -0.01098, -0.977, 0.213, -0.01103, -1.0, 1.017e-08, 0.0, -1.0, -6.019e-10, 0.0, -0.994, 0.1093, -0.00555, -0.9942, 0.1075, -0.005568, 0.9923, 0.1236, -0.006111, 0.994, 0.1093, -0.00555, 0.9761, 0.2172, -0.01098, 0.9752, 0.221, -0.01093, -0.09194, 0.9928, -0.07618, -0.2692, 0.9369, -0.223, -0.2691, 0.9369, -0.2231, -0.1367, 0.9841, -0.1135, 1.0, -8.973e-09, 0.0, 1.0, 3.786e-08, 0.0, 0.994, 0.1093, -0.00555, 0.9923, 0.1236, -0.006111, 1.0, -2.919e-08, 0.0, 1.0, -5.788e-07, 0.0, 1.0, -2.9e-07, 0.0, 1.0, -1.038e-08, 0.0, -1.0, -2.729e-07, 0.0, -1.0, 3.973e-08, 0.0, -1.0, -1.114e-08, 0.0, -1.0, -1.97e-07, 0.0, -0.6526, -0.7577, 0.0002416, -0.6517, -0.7585, 0.00496, -0.6499, -0.76, 0.00491, -0.6485, -0.7612, -0.003174, -0.6585, -0.7525, -0.008918, -0.6548, -0.7558, -0.008295, -0.6535, -0.7568, -0.01186, -0.6601, -0.7509, -0.02037, 0.6527, -0.7577, 0.0002418, 0.6548, -0.7558, -0.0083, 0.6535, -0.7568, -0.01187, 0.6486, -0.7612, -0.003174, 0.6535, -0.7569, 0.008109, 0.6517, -0.7585, 0.004964, 0.6499, -0.76, 0.004915, 0.6504, -0.7595, 0.01251, 0.6548, -0.7558, -0.0083, 0.6581, -0.7529, -0.006014, 0.6601, -0.7509, -0.02039, 0.6535, -0.7568, -0.01187, 0.0, 0.0, 0.03663, -4.774e-05, -0.9993, 0.03663, 0.0, 0.0, 0.03666, 0.0, -0.9993, 0.03666, -0.6548, -0.7558, -0.008295, -0.6526, -0.7577, 0.0002416, -0.6485, -0.7612, -0.003174, -0.6535, -0.7568, -0.01186, 0.6517, -0.7585, 0.004964, 0.6527, -0.7577, 0.0002418, 0.6486, -0.7612, -0.003174, 0.6499, -0.76, 0.004915, 0.6567, -0.7541, 0.00364, 0.6567, -0.7541, 0.00364, 0.6581, -0.7529, -0.006014, 0.6548, -0.7558, -0.0083, 0.6527, -0.7577, 0.0002418, 0.6517, -0.7585, 0.004964, 0.6535, -0.7569, 0.008109, -0.6526, -0.7577, 0.0002416, -0.6548, -0.7558, -0.008295, -0.6585, -0.7525, -0.008918, -0.6535, -0.7569, 0.008158, -0.6517, -0.7585, 0.00496, -0.6517, -0.7585, 0.00496, -0.6535, -0.7569, 0.008158, -0.6504, -0.7595, 0.0125, -0.6499, -0.76, 0.00491, 0.0, 0.0, -0.07395, -4.764e-05, -0.9973, -0.07395, 0.0, 0.0, -0.07398, 0.0, -0.9973, -0.07398, 0.09183, 0.9929, -0.07617, -0.09194, 0.9928, -0.07618, -0.1367, 0.9841, -0.1135, 0.1367, 0.9841, -0.1135, -0.07895, -0.155, -0.9848, -0.0331, -0.1918, -0.9809, -0.0331, -0.1918, -0.9809, -0.07633, -0.1571, -0.9846, -0.1458, -0.08953, -0.9852, -0.1441, -0.09177, -0.9853, -0.09892, 0.06353, -0.9931, -0.1018, 0.05833, -0.9931, -0.1018, 0.05833, -0.9931, -0.09892, 0.06353, -0.9931, -0.03544, 0.1742, -0.9841, -0.03544, 0.1742, -0.9841, 0.0, 1.0, 9.374e-06, -8.742e-08, 1.0, 9.255e-06, 0.0, 0.0, -2.055e-05, 0.0, 1.0, -2.055e-05, 0.0, 1.0, -6.818e-05, -8.742e-08, 1.0, -6.818e-05, -8.742e-08, 1.0, 9.255e-06, 0.0, 1.0, 9.374e-06, 0.1367, 0.9841, -0.1135, -0.1367, 0.9841, -0.1135, -0.08972, 0.9932, -0.07443, 0.08983, 0.9932, -0.07444, 0.0, 1.0, 9.016e-06, 0.08983, 0.9932, -0.07444, -0.08972, 0.9932, -0.07443, -8.742e-08, 1.0, 9.135e-06, 0.0, 1.0, -6.818e-05, 0.0, 1.0, 9.016e-06, -8.742e-08, 1.0, 9.135e-06, -8.742e-08, 1.0, -6.818e-05, -0.1458, -0.08953, -0.9852, -0.07895, -0.155, -0.9848, -0.07633, -0.1571, -0.9846, -0.1441, -0.09177, -0.9853, -1.0, 1.017e-08, 0.0, -1.0, -1.187e-07, 0.0, -1.0, -2.953e-07, 0.0, -1.0, -6.019e-10, 0.0, 1.0, -8.973e-09, 0.0, 1.0, 1.666e-08, 0.0, 1.0, -4.576e-09, 0.0, 1.0, 3.786e-08, 0.0, 0.0, 1.0, 1.438e-05, 0.0, 1.0, -1.971e-05, -8.742e-08, 1.0, -1.971e-05, -8.742e-08, 1.0, 1.438e-05, -0.0114, 0.1798, 0.9836, -0.0001721, 0.1756, 0.9845, -2.016e-05, 0.1763, 0.9843, -0.0114, 0.1797, 0.9836, 0.0114, 0.1797, 0.9836, 2.014e-05, 0.1763, 0.9843, 0.0001721, 0.1756, 0.9845, 0.0114, 0.1798, 0.9836, 1.0, 3.786e-08, 0.0, 1.0, -4.576e-09, 0.0, 1.0, -3.156e-08, 0.0, 1.0, 8.324e-08, 0.0, 0.1441, -0.09177, -0.9853, 0.07633, -0.1571, -0.9846, 0.07895, -0.155, -0.9848, 0.1458, -0.08953, -0.9852, -1.0, -6.019e-10, 0.0, -1.0, -2.953e-07, 0.0, -1.0, 6.993e-08, 0.0, -1.0, -8.973e-09, 0.0, -1.0, 3.973e-08, 0.0, -1.0, -2.729e-07, 0.0, -1.0, -1.187e-07, 0.0, -1.0, 0.0, 0.0, -1.0, 2.191e-08, 0.0, -1.0, -1.114e-08, 0.0, -1.0, 0.0, 0.0, -1.0, 2.053e-07, 0.0, 1.0, 5.371e-09, 0.0, 1.0, -2.9e-07, 0.0, 1.0, -8.7e-07, 0.0, 1.0, -6.301e-08, 0.0, -1.0, -1.114e-08, 0.0, -1.0, 3.973e-08, 0.0, -1.0, 0.0, 0.0, -1.0, 0.0, 0.0, 1.0, -2.9e-07, 0.0, 1.0, -5.788e-07, 0.0, 1.0, -1.74e-07, 0.0, 1.0, -8.7e-07, 0.0, -1.0, 2.824e-08, 0.0, -1.0, 2.191e-08, 0.0, -1.0, 2.053e-07, 0.0, -1.0, 6.993e-08, 0.0, 1.0, -5.788e-07, 0.0, 1.0, -2.919e-08, 0.0, 1.0, 1.666e-08, 0.0, 1.0, -1.74e-07, 0.0, 1.0, 7.561e-09, 0.0, 1.0, 5.371e-09, 0.0, 1.0, -6.301e-08, 0.0, 1.0, -3.156e-08, 0.0, -1.0, -2.729e-07, 0.0, -1.0, -1.97e-07, 0.0, -1.0, -2.953e-07, 0.0, -1.0, -1.187e-07, 0.0, 1.0, -2.919e-08, 0.0, 1.0, -1.038e-08, 0.0, 1.0, -4.576e-09, 0.0, 1.0, 1.666e-08, 0.0, 1.0, -1.038e-08, 0.0, 1.0, 7.561e-09, 0.0, 1.0, -3.156e-08, 0.0, 1.0, -4.576e-09, 0.0, -1.0, -1.97e-07, 0.0, -1.0, 2.824e-08, 0.0, -1.0, 6.993e-08, 0.0, -1.0, -2.953e-07, 0.0])] * 3)])
arm_armature_001 = bpy.data.armatures.new('Armature.001')  # bones are not reproduced

# ---- objects
ob_armature = bpy.data.objects.new('Armature', arm_armature_001)
ob_woman01 = bpy.data.objects.new('woman01', me_woman01_mesh)

# ---- transforms, parenting, visibility, modifiers, constraints
ob_armature.location = (0.0, 0.0, 0.0)
ob_armature.rotation_euler = (1.571, -0.0, 0.0)
ob_armature.show_in_front = True
ob_woman01.parent = ob_armature
ob_woman01.location = (0.0, 0.0, 0.0)
_vg = ob_woman01.vertex_groups.new(name='mixamorig:LeftShoulder')
for _i, _w in zip([0, 1, 2, 3, 4, 5, 6, 7, 58, 60, 69, 72, 111, 113, 133, 138, 155, 160, 161, 164, 172, 173, 174, 176, 177, 179], [0.5306, 0.0596, 0.3917, 0.04641, 0.5374, 0.0815, 0.4885, 0.07954, 0.01489, 0.05844, 0.1493, 0.1911, 0.4929, 0.4616, 0.5817, 0.0, 0.0, 0.0666, 0.04909, 0.05347, 0.586, 0.3499, 0.3928, 0.05861, 0.08964, 0.05264]): _vg.add([_i], _w, 'REPLACE')
_vg = ob_woman01.vertex_groups.new(name='mixamorig:LeftArm')
for _i, _w in zip([0, 1, 2, 3, 4, 5, 6, 7, 8, 9, 10, 11, 111, 113, 133, 160, 161, 164, 172, 173, 174, 176, 177, 179], [0.1039, 0.3008, 0.1278, 0.3007, 0.4, 0.872, 0.3665, 0.8344, 0.6796, 0.7005, 0.7172, 0.7545, 0.154, 0.3002, 0.1879, 0.2853, 0.2569, 0.2674, 0.1886, 0.07557, 0.1029, 0.0762, 0.1083, 0.2615]): _vg.add([_i], _w, 'REPLACE')
_vg = ob_woman01.vertex_groups.new(name='mixamorig:Spine2')
for _i, _w in zip([0, 1, 2, 3, 4, 5, 6, 7, 8, 9, 10, 11, 16, 17, 18, 19, 20, 21, 22, 23, 56, 57, 58, 59, 60, 61, 62, 63, 64, 65, 66, 67, 68, 69, 70, 71, 72, 73, 74, 75, 76, 77, 78, 79, 82, 88, 92, 104, 107, 109, 111, 113, 123, 125, 130, 131, 132, 133, 138, 148, 151, 155, 158, 159, 160, 161, 162, 163, 164, 165, 166, 167, 168, 169, 170, 171, 172, 173, 174, 175, 176, 177, 178, 179], [0.3655, 0.596, 0.4805, 0.6529, 0.06259, 0.04638, 0.145, 0.08586, 0.001258, 0.001167, 0.0003595, 0.0003002, 0.0229, 0.2578, 0.3581, 0.4675, 0.001931, 0.06232, 0.01239, 0.1148, 0.5403, 0.05584, 0.7581, 0.04027, 0.7563, 0.0212, 0.1227, 0.01289, 0.7423, 0.05468, 0.6921, 0.07882, 0.977, 0.8507, 0.005645, 0.02312, 0.8089, 0.001136, 0.1227, 0.00501, 0.5741, 0.01181, 0.4398, 0.01614, 9.45e-05, 0.0002754, 0.004543, 0.006397, 0.03408, 0.01282, 0.3531, 0.2382, 0.9227, 0.3299, 0.01972, 0.00459, 0.01358, 0.2304, 0.4442, 0.3299, 0.9227, 0.4442, 0.4393, 0.2258, 0.6122, 0.6815, 1.0, 1.0, 0.6158, 0.33, 1.0, 1.0, 0.5348, 0.1474, 0.004222, 0.04906, 0.2255, 0.5746, 0.5043, 0.4991, 0.8165, 0.8009, 0.3372, 0.6199]): _vg.add([_i], _w, 'REPLACE')
_vg = ob_woman01.vertex_groups.new(name='mixamorig:LeftForeArm')
for _i, _w in zip([1, 3, 5, 7, 8, 9, 10, 11, 161, 164, 179], [1.418e-05, 3.455e-05, 0.0001346, 0.0001886, 0.3192, 0.2983, 0.2825, 0.2452, 1.235e-05, 1.761e-05, 1.609e-05]): _vg.add([_i], _w, 'REPLACE')
_vg = ob_woman01.vertex_groups.new(name='mixamorig:Spine1')
for _i, _w in zip([1, 17, 19, 106, 108, 110, 112, 114, 115, 116, 117, 122, 124, 126, 127, 130, 132, 134, 135, 147, 149, 152, 153, 158, 159, 160, 161, 164, 165, 175, 176, 177, 178, 179], [0.04356, 0.04512, 0.02177, 0.6424, 0.4913, 0.6604, 0.5106, 0.2704, 0.3684, 0.2985, 0.3783, 0.5676, 0.707, 0.2834, 0.4098, 0.5229, 0.5484, 0.3245, 0.3529, 0.5676, 0.2834, 0.707, 0.4098, 0.04487, 0.01071, 0.03591, 0.01249, 0.06339, 0.0763, 0.102, 0.04867, 0.001166, 0.08177, 0.06597]): _vg.add([_i], _w, 'REPLACE')
_vg = ob_woman01.vertex_groups.new(name='mixamorig:LeftHand')
for _i, _w in zip([8, 9, 10, 11], [0.0, 0.0, 0.0, 1.363e-14]): _vg.add([_i], _w, 'REPLACE')
_vg = ob_woman01.vertex_groups.new(name='mixamorig:LeftHandIndex1')
for _i, _w in zip([11, 14], [0.0, 0.01335]): _vg.add([_i], _w, 'REPLACE')
_vg = ob_woman01.vertex_groups.new(name='mixamorig:LeftHandIndex2')
for _i, _w in zip([12, 13, 14, 15], [0.02361, 1.0, 0.9863, 0.1467]): _vg.add([_i], _w, 'REPLACE')
_vg = ob_woman01.vertex_groups.new(name='mixamorig:LeftHandIndex3')
for _i, _w in zip([12, 13, 14, 15], [0.9764, 5.111e-06, 0.0003291, 0.8533]): _vg.add([_i], _w, 'REPLACE')
_vg = ob_woman01.vertex_groups.new(name='mixamorig:RightShoulder')
for _i, _w in zip([16, 17, 18, 19, 20, 21, 22, 23, 64, 66, 76, 78, 107, 109, 131, 158, 159, 165, 168, 169, 170, 171, 175, 178], [0.5797, 0.04179, 0.383, 0.02129, 0.3699, 0.04391, 0.3963, 0.03972, 0.07321, 0.02222, 0.3189, 0.4085, 0.562, 0.3834, 0.5392, 0.02419, 0.05697, 0.0324, 0.06836, 0.5442, 0.5365, 0.4834, 0.0905, 0.03135]): _vg.add([_i], _w, 'REPLACE')
_vg = ob_woman01.vertex_groups.new(name='mixamorig:RightArm')
for _i, _w in zip([16, 17, 18, 19, 20, 21, 22, 23, 24, 25, 26, 27, 64, 76, 78, 107, 109, 131, 158, 159, 165, 168, 169, 170, 171, 175, 178], [0.3974, 0.6553, 0.2588, 0.4894, 0.6281, 0.8938, 0.5913, 0.8454, 0.8413, 0.8493, 0.8553, 0.8861, 0.002624, 0.1071, 0.1517, 0.404, 0.6038, 0.4563, 0.4917, 0.7066, 0.5613, 0.3969, 0.3084, 0.4592, 0.4675, 0.3084, 0.5496]): _vg.add([_i], _w, 'REPLACE')
_vg = ob_woman01.vertex_groups.new(name='mixamorig:RightForeArm')
for _i, _w in zip([24, 25, 26, 27], [0.1587, 0.1507, 0.1447, 0.1139]): _vg.add([_i], _w, 'REPLACE')
_vg = ob_woman01.vertex_groups.new(name='mixamorig:RightHandIndex2')
for _i, _w in zip([28, 29, 30, 31], [1.0, 0.001763, 0.7143, 0.9836]): _vg.add([_i], _w, 'REPLACE')
_vg = ob_woman01.vertex_groups.new(name='mixamorig:RightHandIndex3')
for _i, _w in zip([29, 30], [0.9982, 0.2598]): _vg.add([_i], _w, 'REPLACE')
_vg = ob_woman01.vertex_groups.new(name='mixamorig:RightHandIndex1')
for _i, _w in zip([30, 31], [0.02584, 0.01643]): _vg.add([_i], _w, 'REPLACE')
_vg = ob_woman01.vertex_groups.new(name='mixamorig:RightLeg')
for _i, _w in zip([32, 34, 36, 38, 40, 42], [0.03916, 0.2758, 0.05799, 0.2964, 0.3123, 0.301]): _vg.add([_i], _w, 'REPLACE')
_vg = ob_woman01.vertex_groups.new(name='mixamorig:RightUpLeg')
for _i, _w in zip([32, 33, 34, 35, 36, 37, 38, 39, 49, 51, 118, 119, 128, 129, 136, 139, 140, 141, 142, 145, 150, 154, 156, 157], [0.9608, 0.7895, 0.7242, 0.8596, 0.942, 0.1085, 0.7036, 0.1875, 0.04485, 0.09643, 0.9204, 0.9492, 0.1889, 0.101, 0.9236, 0.8688, 0.913, 0.1415, 0.8776, 0.2709, 0.1415, 0.2709, 0.1889, 0.101]): _vg.add([_i], _w, 'REPLACE')
_vg = ob_woman01.vertex_groups.new(name='mixamorig:Hips')
for _i, _w in zip([33, 35, 37, 39, 45, 47, 49, 51, 114, 115, 116, 117, 118, 119, 120, 121, 126, 127, 134, 135, 136, 137, 139, 140, 141, 142, 143, 144, 145, 146, 149, 150, 153, 154], [0.2105, 0.1403, 0.6542, 0.3417, 0.2089, 0.1392, 0.6332, 0.3486, 0.006446, 0.003799, 0.01331, 0.004096, 0.07948, 0.05085, 0.08896, 0.06892, 0.03063, 0.003175, 0.01062, 0.01688, 0.07636, 0.07963, 0.1312, 0.08698, 0.004023, 0.1222, 0.1221, 0.128, 0.02502, 0.1066, 0.03063, 0.004023, 0.003175, 0.02502]): _vg.add([_i], _w, 'REPLACE')
_vg = ob_woman01.vertex_groups.new(name='mixamorig:LeftUpLeg')
for _i, _w in zip([33, 35, 36, 37, 39, 44, 45, 46, 47, 48, 49, 50, 51, 118, 119, 120, 121, 128, 129, 136, 137, 139, 140, 141, 142, 143, 144, 145, 146, 150, 154, 156, 157], [4.912e-07, 0.0001256, 1.081e-05, 0.2373, 0.4707, 0.9792, 0.7911, 0.848, 0.8608, 0.9708, 0.322, 0.8418, 0.5549, 0.0001397, 3.445e-07, 0.911, 0.9311, 0.8111, 0.899, 7.104e-07, 0.9204, 7.742e-08, 8.725e-07, 0.8544, 0.000203, 0.8779, 0.872, 0.704, 0.8934, 0.8544, 0.704, 0.8111, 0.899]): _vg.add([_i], _w, 'REPLACE')
_vg = ob_woman01.vertex_groups.new(name='mixamorig:RightFoot')
for _i, _w in zip([40, 41, 42], [0.4084, 0.004056, 0.3198]): _vg.add([_i], _w, 'REPLACE')
_vg = ob_woman01.vertex_groups.new(name='mixamorig:RightToeBase')
for _i, _w in zip([40, 41, 42, 43], [0.2793, 0.9959, 0.3792, 1.0]): _vg.add([_i], _w, 'REPLACE')
_vg = ob_woman01.vertex_groups.new(name='mixamorig:LeftLeg')
for _i, _w in zip([44, 46, 48, 50, 52, 54], [0.02084, 0.152, 0.02917, 0.1582, 0.2016, 0.1956]): _vg.add([_i], _w, 'REPLACE')
_vg = ob_woman01.vertex_groups.new(name='mixamorig:LeftFoot')
for _i, _w in zip([52, 53, 54], [0.238, 0.01064, 0.2141]): _vg.add([_i], _w, 'REPLACE')
_vg = ob_woman01.vertex_groups.new(name='mixamorig:LeftToeBase')
for _i, _w in zip([52, 53, 54, 55], [0.5603, 0.9894, 0.5902, 1.0]): _vg.add([_i], _w, 'REPLACE')
_vg = ob_woman01.vertex_groups.new(name='mixamorig:Neck')
for _i, _w in zip([56, 57, 58, 59, 60, 61, 62, 63, 64, 65, 66, 67, 68, 70, 71, 73, 74, 75, 77, 79, 80, 81, 82, 83, 84, 85, 86, 87, 88, 89, 90, 91, 92, 93, 94, 95, 96, 97, 98, 99, 100, 101, 102, 103, 104, 105, 123, 125, 138, 148, 151, 155], [0.4597, 0.6662, 0.227, 0.6771, 0.1853, 0.7089, 0.8773, 0.7186, 0.1819, 0.6828, 0.2857, 0.6631, 0.02299, 0.5851, 0.5978, 0.5725, 0.8773, 0.6203, 0.5888, 0.5568, 0.3493, 0.003004, 0.4101, 0.008109, 0.3946, 0.004881, 0.4261, 0.01288, 0.4204, 0.02911, 0.003024, 0.09313, 0.4945, 0.007856, 0.1124, 0.4415, 0.006084, 0.04445, 0.3677, 0.001993, 0.05372, 0.1103, 0.07493, 0.02334, 0.6487, 0.001628, 0.07725, 0.6701, 0.5558, 0.6701, 0.07725, 0.5558]): _vg.add([_i], _w, 'REPLACE')
_vg = ob_woman01.vertex_groups.new(name='mixamorig:Head')
for _i, _w in zip([57, 59, 61, 63, 65, 67, 70, 71, 73, 75, 77, 79, 80, 81, 82, 83, 84, 85, 86, 87, 88, 89, 90, 91, 92, 93, 94, 95, 96, 97, 98, 99, 100, 101, 102, 103, 104, 105], [0.278, 0.2826, 0.2699, 0.2685, 0.2625, 0.2581, 0.4093, 0.3791, 0.4263, 0.3746, 0.3994, 0.4271, 0.6507, 0.997, 0.5898, 0.9919, 0.6054, 0.9951, 0.5739, 0.9871, 0.5793, 0.9709, 0.997, 0.9069, 0.501, 0.9921, 0.8876, 0.5585, 0.9939, 0.9556, 0.6323, 0.998, 0.9463, 0.8897, 0.9251, 0.9767, 0.3449, 0.9984]): _vg.add([_i], _w, 'REPLACE')
_vg = ob_woman01.vertex_groups.new(name='mixamorig:Spine')
for _i, _w in zip([106, 108, 110, 112, 114, 115, 116, 117, 122, 124, 126, 127, 130, 132, 134, 135, 147, 149, 152, 153], [0.3576, 0.5087, 0.3396, 0.4894, 0.7232, 0.6278, 0.6882, 0.6176, 0.4324, 0.293, 0.686, 0.587, 0.4573, 0.438, 0.6649, 0.6303, 0.4324, 0.686, 0.293, 0.587]): _vg.add([_i], _w, 'REPLACE')
_m = ob_woman01.modifiers.new('Armature', 'ARMATURE')
_m.object = ob_armature

# ---- collection membership
col_collection.objects.link(ob_armature)
col_collection.objects.link(ob_woman01)

# ---- scene / render settings (as saved in the file)
scene.frame_start = 1; scene.frame_end = 36; scene.frame_set(3)
scene.render.engine = 'BLENDER_EEVEE_NEXT'
scene.render.fps = 30
scene.render.bake_bias = 0.0
scene.render.bake_samples = 0
scene.cycles.sampling_pattern = 'TABULATED_SOBOL'
scene.eevee.use_volume_custom_range = False
bpy.context.view_layer.update()

# ---- added for rendering (the .blend has no active camera and no usable light): camera, sun
cam_auto = bpy.data.cameras.new('AutoCamera')
cam_auto.lens = 50.0
cam_auto.sensor_width = 36.0
cam_auto.clip_end = 1000.0
ob_auto_camera = bpy.data.objects.new('AutoCamera', cam_auto)
scene.collection.objects.link(ob_auto_camera)
ob_auto_camera.location = (1.8752, -2.32817, 2.47438)
ob_auto_camera.rotation_euler = (1.09748, -7.21219e-08, 0.694738)
scene.camera = ob_auto_camera
light_auto_sun = bpy.data.lights.new('AutoSun', 'SUN')
light_auto_sun.energy = 3.0
light_auto_sun.angle = 0.0523599
ob_auto_sun = bpy.data.objects.new('AutoSun', light_auto_sun)
scene.collection.objects.link(ob_auto_sun)
ob_auto_sun.rotation_euler = (0.872665, 0.174533, 0.523599)
bpy.context.view_layer.update()
